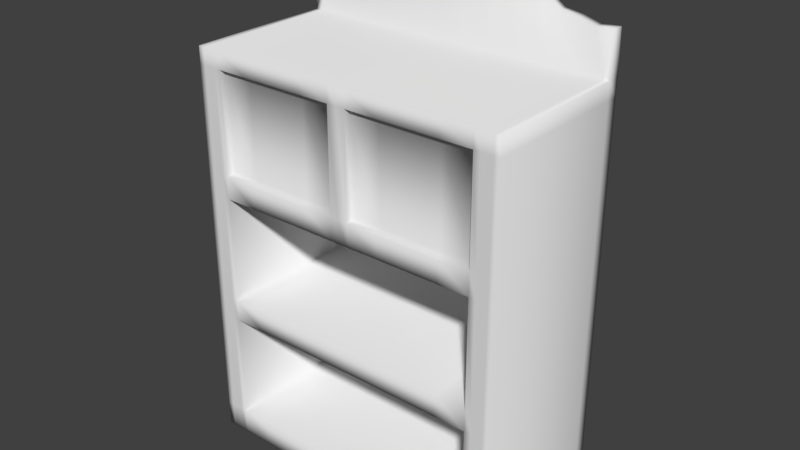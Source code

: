 # Source: simple_bookcase.blend  (saved by Blender 2.79.0; exported with 4.5.12 LTS)
import bpy
from mathutils import Matrix  # noqa: F401  (used for matrix-valued properties, if any)

bpy.ops.wm.read_factory_settings(use_empty=True)
scene = bpy.context.scene
scene.name = 'Scene'

# ---- collections
col_collection_1 = bpy.data.collections.new('Collection 1'); scene.collection.children.link(col_collection_1)

# ---- world
world_world = bpy.data.worlds.new('World'); scene.world = world_world
world_world.color = (0.05088, 0.05088, 0.05088)
world_world.use_sun_shadow = False
world_world.sun_shadow_jitter_overblur = 0.0
world_world.cycles.sampling_method = 'MANUAL'

# ---- meshes
me_cube_002 = bpy.data.meshes.new('Cube.002')
me_cube_002.from_pydata([(0.002222, -1.0, -1.0), (0.002222, -1.0, 1.516), (0.002222, 1.0, -1.0), (0.002222, 1.0, 1.516), (1.0, -1.0, -1.0), (0.9978, -0.9978, 1.78), (1.0, 1.0, -1.0), (0.9978, 0.9978, 1.78), (0.002222, -1.0, -0.8393), (0.002222, 1.0, -0.8393), (1.0, 1.0, -0.8393), (1.0, -1.0, -0.8393), (0.002222, -1.0, -0.1674), (0.002222, 1.0, -0.1674), (1.0, 1.0, -0.1674), (1.0, -1.0, -0.1674), (0.002222, -1.0, -0.03439), (0.002222, 1.0, -0.03439), (1.0, 1.0, -0.03439), (1.0, -1.0, -0.03439), (0.002222, -1.0, 0.6372), (0.002222, 1.0, 0.6372), (1.0, 1.0, 0.6372), (1.0, -1.0, 0.6372), (0.002222, -1.0, 0.7794), (0.002222, 1.0, 0.7794), (1.0, 1.0, 0.7794), (1.0, -1.0, 0.7794), (0.002222, 0.8489, -1.0), (0.002222, 0.8489, 1.516), (1.0, 0.8489, -1.0), (0.9862, 0.5782, 1.892), (1.0, 0.8489, -0.8393), (0.9256, 0.8389, -0.8293), (1.0, 0.8489, -0.1674), (0.9256, 0.8389, -0.1774), (1.0, 0.8489, -0.03439), (0.9301, 0.8389, -0.02439), (1.0, 0.8489, 0.6372), (0.9301, 0.8389, 0.6272), (1.0, 0.8489, 0.7794), (0.03377, 0.8389, 0.7894), (0.002222, -0.8451, -1.0), (0.9862, -0.5745, 1.892), (1.0, -0.8451, -0.8393), (1.0, -0.8451, -0.1674), (1.0, -0.8451, -0.03439), (1.0, -0.8451, 0.6372), (1.0, -0.8451, 0.7794), (0.002222, -0.8451, 1.516), (1.0, -0.8451, -1.0), (0.9256, -0.8351, -0.8293), (0.9256, -0.8351, -0.1774), (0.9301, -0.8351, -0.02439), (0.9301, -0.8351, 0.6272), (0.03377, -0.8351, 0.7894), (0.002222, -0.8451, -0.03439), (0.002222, 0.8489, -0.03439), (0.002222, -0.8451, 0.6372), (0.002222, 0.8489, 0.6372), (0.002222, -0.8451, -0.8393), (0.002222, 0.8489, -0.8393), (0.002222, -0.8451, -0.1674), (0.002222, 0.8489, -0.1674), (0.002222, 0.001889, 1.516), (1.0, 0.001889, -1.0), (0.002222, 0.001889, -0.8393), (0.002222, 0.001889, -0.1674), (0.002222, 0.001889, -0.03439), (0.002222, 0.001889, 0.6372), (0.002222, 0.001889, 0.7794), (0.002222, 0.001889, -1.0), (0.9978, 0.001889, 2.112), (1.0, 0.001889, -0.8393), (1.0, 0.001889, -0.1674), (1.0, 0.001889, -0.03439), (1.0, 0.001889, 0.6372), (1.0, 0.001889, 0.7794), (0.9301, 0.001889, -0.02439), (0.9301, 0.001889, 0.6272), (0.9256, 0.001889, -0.8293), (0.9256, 0.001889, -0.1774), (0.002222, -1.0, 1.411), (0.002222, 1.0, 1.411), (1.0, 1.0, 1.411), (1.0, -1.0, 1.411), (1.0, 0.8489, 1.411), (0.03377, 0.8389, 1.401), (0.03377, -0.8351, 1.401), (1.0, -0.8451, 1.411), (1.0, 0.001889, 1.411), (0.002222, 0.001889, 1.411), (0.002222, 0.05784, 1.516), (1.0, 0.05784, -1.0), (0.002222, 0.05784, -0.8393), (0.002222, 0.05784, -0.1674), (0.002222, 0.05784, -0.03439), (0.002222, 0.05784, 0.6372), (0.03377, 0.06784, 0.7894), (0.9301, 0.05718, -0.02439), (0.9301, 0.05718, 0.6272), (0.9256, 0.05718, -0.8293), (0.9256, 0.05718, -0.1774), (0.002222, 0.05784, -1.0), (0.9978, 0.05784, 2.112), (1.0, 0.05784, -0.8393), (1.0, 0.05784, -0.1674), (1.0, 0.05784, -0.03439), (1.0, 0.05784, 0.6372), (1.0, 0.05784, 0.7794), (1.0, 0.05784, 1.411), (0.03377, 0.06784, 1.401), (0.002222, -0.05575, -1.0), (0.9978, -0.05575, 2.112), (1.0, -0.05575, -0.8393), (1.0, -0.05575, -0.1674), (1.0, -0.05575, -0.03439), (1.0, -0.05575, 0.6372), (1.0, -0.05575, 0.7794), (0.002222, -0.05575, 1.516), (1.0, -0.05575, -1.0), (0.002222, -0.05575, -0.8393), (0.002222, -0.05575, -0.1674), (0.002222, -0.05575, -0.03439), (0.002222, -0.05575, 0.6372), (0.03377, -0.06575, 0.7894), (0.9301, -0.05507, -0.02439), (0.9301, -0.05507, 0.6272), (0.9256, -0.05507, -0.8293), (0.9256, -0.05507, -0.1774), (0.03377, -0.06575, 1.401), (1.0, -0.05575, 1.411), (0.002222, 0.05784, 0.7794), (0.002222, 0.8489, 0.7794), (0.002222, 0.8489, 1.411), (0.002222, -0.8451, 1.411), (0.002222, -0.8451, 0.7794), (0.002222, 0.05784, 1.411), (0.002222, -0.05575, 0.7794), (0.002222, -0.05575, 1.411), (0.923, 1.0, -1.0), (0.9252, 0.9978, 1.78), (0.923, -1.0, -1.0), (0.9252, -0.9978, 1.78), (0.923, -1.0, -0.8393), (0.923, 1.0, -0.8393), (0.923, -1.0, -0.1674), (0.923, 1.0, -0.1674), (0.923, -1.0, -0.03439), (0.923, 1.0, -0.03439), (0.923, -1.0, 0.6372), (0.923, 1.0, 0.6372), (0.923, -1.0, 0.7794), (0.923, 1.0, 0.7794), (0.923, 0.8489, 1.516), (0.923, 0.8489, -1.0), (0.9368, -0.5745, 1.892), (0.923, -0.8451, -1.0), (0.923, 0.001889, -1.0), (0.9252, 0.001889, 2.112), (0.923, -1.0, 1.411), (0.923, 1.0, 1.411), (0.923, 0.05784, 1.516), (0.923, 0.05784, -1.0), (0.923, -0.05575, -1.0), (0.9252, -0.05575, 2.112), (0.923, 1.0, 1.516), (1.0, 1.0, 1.516), (1.0, -0.8451, 1.516), (1.0, -1.0, 1.516), (1.0, 0.8489, 1.516), (1.0, -0.05575, 1.516), (1.0, 0.05784, 1.516), (1.0, 0.001889, 1.516), (0.923, -1.0, 1.516), (0.923, 0.001889, 1.516), (0.923, -0.05575, 1.516), (0.9368, 0.5782, 1.892), (0.9252, 0.05784, 2.112), (0.923, -0.8451, 1.516), (0.002222, 0.9245, 1.516), (1.0, 0.9245, -1.0), (0.002222, 0.9245, -0.8393), (0.002222, 0.9245, -0.1674), (0.002222, 0.9245, -0.03439), (0.002222, 0.9245, 0.6372), (0.002222, 0.9245, 0.7794), (0.002222, 0.9245, -1.0), (1.0, 0.9245, 1.516), (1.0, 0.9245, -0.8393), (1.0, 0.9245, -0.1674), (1.0, 0.9245, -0.03439), (1.0, 0.9245, 0.6372), (1.0, 0.9245, 0.7794), (1.0, 0.9245, 1.411), (0.002222, 0.9245, 1.411), (0.923, 0.9245, -1.0), (0.923, 0.9245, 1.516), (0.992, 0.788, 1.801), (0.931, 0.788, 1.801), (0.002222, -0.9226, -1.0), (1.0, -0.9226, 1.516), (1.0, -0.9226, -0.8393), (1.0, -0.9226, -0.1674), (1.0, -0.9226, -0.03439), (1.0, -0.9226, 0.6372), (1.0, -0.9226, 0.7794), (0.002222, -0.9226, 1.516), (1.0, -0.9226, -1.0), (0.002222, -0.9226, -0.8393), (0.002222, -0.9226, -0.1674), (0.002222, -0.9226, -0.03439), (0.002222, -0.9226, 0.6372), (0.002222, -0.9226, 0.7794), (0.002222, -0.9226, 1.411), (1.0, -0.9226, 1.411), (0.923, -0.9226, 1.516), (0.923, -0.9226, -1.0), (0.992, -0.7861, 1.801), (0.931, -0.7861, 1.801), (0.002222, 0.4534, 1.516), (1.0, 0.4534, -1.0), (0.002222, 0.4534, -0.8393), (0.002222, 0.4534, -0.1674), (0.002222, 0.4534, -0.03439), (0.002222, 0.4534, 0.6372), (0.002222, 0.4534, 0.7794), (0.9301, 0.4481, -0.02439), (0.9301, 0.4481, 0.6272), (0.9256, 0.4481, -0.8293), (0.9256, 0.4481, -0.1774), (0.002222, 0.4534, 1.411), (0.002222, 0.4534, -1.0), (1.0, 0.4534, 1.516), (1.0, 0.4534, -0.8393), (1.0, 0.4534, -0.1674), (1.0, 0.4534, -0.03439), (1.0, 0.4534, 0.6372), (1.0, 0.4534, 0.7794), (1.0, 0.4534, 1.411), (0.03377, 0.4534, 0.7894), (0.03377, 0.4534, 1.401), (0.923, 0.4534, -1.0), (0.923, 0.4534, 1.516), (0.992, 0.318, 2.048), (0.931, 0.318, 2.048), (0.002222, -0.4504, -1.0), (1.0, -0.4504, 1.516), (1.0, -0.4504, -0.8393), (1.0, -0.4504, -0.1674), (1.0, -0.4504, -0.03439), (1.0, -0.4504, 0.6372), (1.0, -0.4504, 0.7794), (1.0, -0.4504, 1.411), (0.002222, -0.4504, 1.516), (1.0, -0.4504, -1.0), (0.002222, -0.4504, -0.8393), (0.002222, -0.4504, -0.1674), (0.002222, -0.4504, -0.03439), (0.002222, -0.4504, 0.6372), (0.002222, -0.4504, 0.7794), (0.9301, -0.4451, -0.02439), (0.9301, -0.4451, 0.6272), (0.9256, -0.4451, -0.8293), (0.9256, -0.4451, -0.1774), (0.002222, -0.4504, 1.411), (0.03377, -0.4504, 0.7894), (0.03377, -0.4504, 1.401), (0.923, -0.4504, -1.0), (0.923, -0.4504, 1.516), (0.992, -0.3151, 2.048), (0.931, -0.3151, 2.048), (0.002222, 0.6511, 1.516), (1.0, 0.6511, -1.0), (0.002222, 0.6511, -0.8393), (0.002222, 0.6511, -0.1674), (0.002222, 0.6511, -0.03439), (0.002222, 0.6511, 0.6372), (0.002222, 0.6511, 0.7794), (0.9301, 0.6435, -0.02439), (0.9301, 0.6435, 0.6272), (0.9256, 0.6435, -0.8293), (0.9256, 0.6435, -0.1774), (0.002222, 0.6511, 1.411), (0.03377, 0.6461, 0.7894), (0.03377, 0.6461, 1.401), (0.002222, 0.6511, -1.0), (1.0, 0.6511, 1.516), (1.0, 0.6511, -0.8393), (1.0, 0.6511, -0.1674), (1.0, 0.6511, -0.03439), (1.0, 0.6511, 0.6372), (1.0, 0.6511, 0.7794), (1.0, 0.6511, 1.411), (0.923, 0.6511, -1.0), (0.923, 0.6511, 1.516), (0.9891, 0.4481, 1.983), (0.9339, 0.4481, 1.983), (0.002222, -0.6478, -1.0), (1.0, -0.6478, 1.516), (1.0, -0.6478, -0.8393), (1.0, -0.6478, -0.1674), (1.0, -0.6478, -0.03439), (1.0, -0.6478, 0.6372), (1.0, -0.6478, 0.7794), (1.0, -0.6478, 1.411), (0.923, -0.6478, -1.0), (0.923, -0.6478, 1.516), (0.9891, -0.4448, 1.983), (0.9339, -0.4448, 1.983), (0.002222, -0.6478, 1.516), (1.0, -0.6478, -1.0), (0.002222, -0.6478, -0.8393), (0.002222, -0.6478, -0.1674), (0.002222, -0.6478, -0.03439), (0.002222, -0.6478, 0.6372), (0.002222, -0.6478, 0.7794), (0.9301, -0.6401, -0.02439), (0.9301, -0.6401, 0.6272), (0.9256, -0.6401, -0.8293), (0.9256, -0.6401, -0.1774), (0.002222, -0.6478, 1.411), (0.03377, -0.6428, 0.7894), (0.03377, -0.6428, 1.401), (0.002222, 0.2556, -1.0), (1.0, 0.2556, 1.516), (1.0, 0.2556, -0.8393), (1.0, 0.2556, -0.1674), (1.0, 0.2556, -0.03439), (1.0, 0.2556, 0.6372), (1.0, 0.2556, 0.7794), (1.0, 0.2556, 1.411), (0.923, 0.2556, -1.0), (0.923, 0.2556, 1.516), (0.9949, 0.1879, 2.092), (0.9281, 0.1879, 2.092), (0.002222, 0.2556, 1.516), (1.0, 0.2556, -1.0), (0.002222, 0.2556, -0.8393), (0.002222, 0.2556, -0.1674), (0.002222, 0.2556, -0.03439), (0.002222, 0.2556, 0.6372), (0.002222, 0.2556, 0.7794), (0.9301, 0.2526, -0.02439), (0.9301, 0.2526, 0.6272), (0.9256, 0.2526, -0.8293), (0.9256, 0.2526, -0.1774), (0.002222, 0.2556, 1.411), (0.03377, 0.2606, 0.7894), (0.03377, 0.2606, 1.401), (0.002222, -0.2531, 1.516), (1.0, -0.2531, -1.0), (0.002222, -0.2531, -0.8393), (0.002222, -0.2531, -0.1674), (0.002222, -0.2531, -0.03439), (0.002222, -0.2531, 0.6372), (0.002222, -0.2531, 0.7794), (0.9301, -0.2501, -0.02439), (0.9301, -0.2501, 0.6272), (0.9256, -0.2501, -0.8293), (0.9256, -0.2501, -0.1774), (0.002222, -0.2531, 1.411), (0.03377, -0.2581, 0.7894), (0.03377, -0.2581, 1.401), (0.002222, -0.2531, -1.0), (1.0, -0.2531, 1.516), (1.0, -0.2531, -0.8393), (1.0, -0.2531, -0.1674), (1.0, -0.2531, -0.03439), (1.0, -0.2531, 0.6372), (1.0, -0.2531, 0.7794), (1.0, -0.2531, 1.411), (0.923, -0.2531, -1.0), (0.923, -0.2531, 1.516), (0.9949, -0.1854, 2.092), (0.9281, -0.1854, 2.092), (0.002222, 0.8867, -1.0), (1.0, 0.8867, 1.516), (1.0, 0.8867, -0.8393), (1.0, 0.8867, -0.1674), (1.0, 0.8867, -0.03439), (1.0, 0.8867, 0.6372), (1.0, 0.8867, 0.7794), (1.0, 0.8867, 1.411), (0.923, 0.8867, -1.0), (0.923, 0.8867, 1.516), (0.9891, 0.6831, 1.819), (0.9339, 0.6831, 1.819), (0.002222, 0.8867, 1.516), (1.0, 0.8867, -1.0), (0.002222, 0.8867, -0.8393), (0.002222, 0.8867, -0.1674), (0.002222, 0.8867, -0.03439), (0.002222, 0.8867, 0.6372), (0.002222, 0.8867, 0.7794), (0.002222, 0.8867, 1.411), (0.002222, -0.8839, 1.516), (1.0, -0.8839, -1.0), (0.002222, -0.8839, -0.8393), (0.002222, -0.8839, -0.1674), (0.002222, -0.8839, -0.03439), (0.002222, -0.8839, 0.6372), (0.002222, -0.8839, 0.7794), (0.002222, -0.8839, 1.411), (0.002222, -0.8839, -1.0), (1.0, -0.8839, 1.516), (1.0, -0.8839, -0.8393), (1.0, -0.8839, -0.1674), (1.0, -0.8839, -0.03439), (1.0, -0.8839, 0.6372), (1.0, -0.8839, 0.7794), (1.0, -0.8839, 1.411), (0.923, -0.8839, 1.516), (0.923, -0.8839, -1.0), (0.9891, -0.6803, 1.819), (0.9339, -0.6803, 1.819), (0.002222, 0.9622, 1.516), (1.0, 0.9622, -1.0), (0.002222, 0.9622, -0.8393), (0.002222, 0.9622, -0.1674), (0.002222, 0.9622, -0.03439), (0.002222, 0.9622, 0.6372), (0.002222, 0.9622, 0.7794), (0.002222, 0.9622, 1.411), (0.002222, 0.9622, -1.0), (1.0, 0.9622, 1.516), (1.0, 0.9622, -0.8393), (1.0, 0.9622, -0.1674), (1.0, 0.9622, -0.03439), (1.0, 0.9622, 0.6372), (1.0, 0.9622, 0.7794), (1.0, 0.9622, 1.411), (0.923, 0.9622, -1.0), (0.923, 0.9622, 1.516), (0.9949, 0.8929, 1.772), (0.9281, 0.8929, 1.772), (0.002222, -0.9613, -1.0), (1.0, -0.9613, 1.516), (1.0, -0.9613, -0.8393), (1.0, -0.9613, -0.1674), (1.0, -0.9613, -0.03439), (1.0, -0.9613, 0.6372), (1.0, -0.9613, 0.7794), (1.0, -0.9613, 1.411), (0.923, -0.9613, 1.516), (0.923, -0.9613, -1.0), (0.9949, -0.892, 1.772), (0.9281, -0.892, 1.772), (0.002222, -0.9613, 1.516), (1.0, -0.9613, -1.0), (0.002222, -0.9613, -0.8393), (0.002222, -0.9613, -0.1674), (0.002222, -0.9613, -0.03439), (0.002222, -0.9613, 0.6372), (0.002222, -0.9613, 0.7794), (0.002222, -0.9613, 1.411)], [], [(423, 416, 3, 83), (161, 166, 167, 84), (443, 437, 169, 85), (160, 174, 1, 82), (445, 449, 4, 142), (444, 448, 1, 174), (142, 144, 8, 0), (449, 438, 11, 4), (140, 145, 10, 6), (424, 418, 9, 2), (144, 146, 12, 8), (438, 439, 15, 11), (145, 147, 14, 10), (418, 419, 13, 9), (146, 148, 16, 12), (439, 440, 19, 15), (147, 149, 18, 14), (419, 420, 17, 13), (148, 150, 20, 16), (440, 441, 23, 19), (149, 151, 22, 18), (420, 421, 21, 17), (150, 152, 24, 20), (441, 442, 27, 23), (151, 153, 26, 22), (421, 422, 25, 21), (277, 278, 133, 59), (381, 382, 40, 38), (279, 280, 39, 37), (380, 381, 38, 36), (275, 276, 57, 63), (379, 380, 36, 34), (281, 282, 35, 33), (378, 379, 34, 32), (286, 274, 61, 28), (389, 378, 32, 30), (385, 388, 29, 154), (384, 389, 30, 155), (383, 377, 170, 86), (283, 272, 29, 134), (403, 396, 49, 135), (404, 398, 60, 42), (398, 399, 62, 60), (399, 400, 56, 62), (400, 401, 58, 56), (401, 402, 136, 58), (303, 304, 48, 47), (302, 303, 47, 46), (301, 302, 46, 45), (300, 301, 45, 44), (311, 300, 44, 50), (307, 310, 49, 179), (306, 311, 50, 157), (305, 299, 168, 89), (279, 37, 57, 276), (318, 54, 58, 315), (37, 39, 59, 57), (54, 53, 56, 58), (281, 33, 61, 274), (320, 52, 62, 313), (33, 35, 63, 61), (52, 51, 60, 62), (102, 81, 67, 95), (128, 80, 66, 121), (100, 79, 69, 97), (126, 78, 68, 123), (110, 172, 173, 90), (163, 93, 65, 158), (162, 92, 64, 175), (93, 105, 73, 65), (105, 106, 74, 73), (106, 107, 75, 74), (107, 108, 76, 75), (108, 109, 77, 76), (139, 119, 64, 91), (112, 121, 66, 71), (128, 129, 81, 80), (122, 123, 68, 67), (126, 127, 79, 78), (124, 138, 70, 69), (138, 139, 91, 70), (109, 110, 90, 77), (304, 305, 89, 48), (402, 403, 135, 136), (284, 285, 87, 41), (382, 383, 86, 40), (152, 160, 82, 24), (442, 443, 85, 27), (153, 161, 84, 26), (422, 423, 83, 25), (70, 91, 137, 132), (330, 331, 110, 109), (329, 330, 109, 108), (328, 329, 108, 107), (327, 328, 107, 106), (326, 327, 106, 105), (337, 326, 105, 93), (333, 336, 92, 162), (332, 337, 93, 163), (331, 325, 172, 110), (344, 100, 97, 341), (346, 102, 95, 339), (80, 101, 94, 66), (78, 99, 96, 68), (91, 64, 92, 137), (71, 66, 94, 103), (80, 81, 102, 101), (67, 68, 96, 95), (78, 79, 100, 99), (69, 70, 132, 97), (77, 90, 131, 118), (362, 363, 130, 125), (355, 356, 138, 124), (357, 358, 127, 126), (353, 354, 123, 122), (359, 360, 129, 128), (364, 352, 121, 112), (361, 350, 119, 139), (357, 126, 123, 354), (359, 128, 121, 352), (81, 129, 122, 67), (79, 127, 124, 69), (90, 173, 171, 131), (158, 65, 120, 164), (175, 64, 119, 176), (65, 73, 114, 120), (73, 74, 115, 114), (74, 75, 116, 115), (75, 76, 117, 116), (76, 77, 118, 117), (284, 41, 133, 278), (41, 87, 134, 133), (88, 55, 136, 135), (349, 111, 137, 347), (111, 98, 132, 137), (362, 125, 138, 356), (323, 88, 135, 321), (125, 130, 139, 138), (159, 72, 104, 178), (71, 158, 164, 112), (324, 332, 163, 103), (334, 335, 178, 104), (25, 83, 161, 153), (27, 85, 160, 152), (103, 163, 158, 71), (298, 306, 157, 42), (376, 384, 155, 28), (386, 387, 177, 31), (21, 25, 153, 151), (23, 27, 152, 150), (17, 21, 151, 149), (19, 23, 150, 148), (13, 17, 149, 147), (15, 19, 148, 146), (9, 13, 147, 145), (11, 15, 146, 144), (2, 9, 145, 140), (4, 11, 144, 142), (436, 445, 142, 0), (85, 169, 174, 160), (83, 3, 166, 161), (165, 113, 72, 159), (447, 143, 5, 446), (309, 156, 43, 308), (141, 7, 167, 166), (446, 5, 169, 437), (386, 31, 170, 377), (308, 43, 168, 299), (104, 72, 173, 172), (334, 104, 172, 325), (72, 113, 171, 173), (5, 143, 174, 169), (165, 159, 175, 176), (297, 177, 154, 295), (159, 178, 162, 175), (375, 165, 176, 373), (435, 141, 166, 433), (415, 156, 179, 412), (387, 199, 197, 385), (434, 198, 188, 425), (434, 435, 199, 198), (424, 432, 196, 187), (394, 395, 195, 186), (430, 431, 194, 193), (431, 425, 188, 194), (432, 417, 181, 196), (433, 416, 180, 197), (417, 426, 189, 181), (426, 427, 190, 189), (427, 428, 191, 190), (428, 429, 192, 191), (429, 430, 193, 192), (393, 394, 186, 185), (392, 393, 185, 184), (391, 392, 184, 183), (390, 391, 183, 182), (376, 390, 182, 187), (395, 388, 180, 195), (447, 219, 216, 444), (414, 218, 201, 405), (415, 219, 218, 414), (404, 413, 217, 200), (410, 411, 215, 206), (454, 455, 214, 213), (453, 454, 213, 212), (452, 453, 212, 211), (451, 452, 211, 210), (450, 451, 210, 209), (436, 450, 209, 200), (455, 448, 207, 214), (409, 410, 206, 205), (408, 409, 205, 204), (407, 408, 204, 203), (406, 407, 203, 202), (397, 406, 202, 208), (412, 396, 207, 216), (413, 397, 208, 217), (411, 405, 201, 215), (335, 245, 243, 333), (296, 244, 233, 287), (296, 297, 245, 244), (286, 294, 242, 232), (285, 241, 231, 283), (348, 240, 226, 342), (282, 230, 223, 275), (280, 228, 225, 277), (293, 287, 233, 239), (294, 273, 221, 242), (295, 272, 220, 243), (273, 288, 234, 221), (288, 289, 235, 234), (289, 290, 236, 235), (290, 291, 237, 236), (291, 292, 238, 237), (292, 293, 239, 238), (348, 349, 241, 240), (345, 229, 222, 338), (343, 227, 224, 340), (347, 336, 220, 231), (324, 338, 222, 232), (345, 346, 230, 229), (339, 340, 224, 223), (343, 344, 228, 227), (341, 342, 226, 225), (309, 271, 269, 307), (374, 270, 247, 365), (375, 271, 270, 374), (364, 372, 268, 246), (363, 267, 265, 361), (322, 266, 260, 316), (319, 263, 256, 312), (317, 261, 258, 314), (321, 310, 254, 265), (298, 312, 256, 246), (319, 320, 264, 263), (313, 314, 258, 257), (317, 318, 262, 261), (315, 316, 260, 259), (322, 323, 267, 266), (370, 371, 253, 252), (360, 264, 257, 353), (358, 262, 259, 355), (371, 365, 247, 253), (372, 351, 255, 268), (373, 350, 254, 269), (351, 366, 248, 255), (366, 367, 249, 248), (367, 368, 250, 249), (368, 369, 251, 250), (369, 370, 252, 251), (40, 86, 293, 292), (38, 40, 292, 291), (36, 38, 291, 290), (34, 36, 290, 289), (32, 34, 289, 288), (30, 32, 288, 273), (154, 29, 272, 295), (155, 30, 273, 294), (86, 170, 287, 293), (39, 280, 277, 59), (35, 282, 275, 63), (87, 285, 283, 134), (28, 155, 294, 286), (31, 177, 297, 296), (31, 296, 287, 170), (245, 297, 295, 243), (240, 284, 278, 226), (240, 241, 285, 284), (229, 281, 274, 222), (227, 279, 276, 224), (231, 220, 272, 283), (232, 222, 274, 286), (229, 230, 282, 281), (223, 224, 276, 275), (227, 228, 280, 279), (225, 226, 278, 277), (55, 88, 323, 322), (58, 136, 316, 315), (53, 54, 318, 317), (62, 56, 314, 313), (51, 52, 320, 319), (42, 60, 312, 298), (135, 49, 310, 321), (53, 317, 314, 56), (51, 319, 312, 60), (55, 322, 316, 136), (156, 309, 307, 179), (270, 308, 299, 247), (271, 309, 308, 270), (246, 268, 306, 298), (267, 323, 321, 265), (252, 253, 305, 304), (264, 320, 313, 257), (262, 318, 315, 259), (253, 247, 299, 305), (268, 255, 311, 306), (269, 254, 310, 307), (255, 248, 300, 311), (248, 249, 301, 300), (249, 250, 302, 301), (250, 251, 303, 302), (251, 252, 304, 303), (97, 132, 342, 341), (99, 100, 344, 343), (95, 96, 340, 339), (101, 102, 346, 345), (103, 94, 338, 324), (137, 92, 336, 347), (99, 343, 340, 96), (101, 345, 338, 94), (98, 111, 349, 348), (98, 348, 342, 132), (178, 335, 333, 162), (244, 334, 325, 233), (244, 245, 335, 334), (232, 242, 332, 324), (241, 349, 347, 231), (230, 346, 339, 223), (228, 344, 341, 225), (239, 233, 325, 331), (242, 221, 337, 332), (243, 220, 336, 333), (221, 234, 326, 337), (234, 235, 327, 326), (235, 236, 328, 327), (236, 237, 329, 328), (237, 238, 330, 329), (238, 239, 331, 330), (117, 118, 370, 369), (116, 117, 369, 368), (115, 116, 368, 367), (114, 115, 367, 366), (120, 114, 366, 351), (176, 119, 350, 373), (164, 120, 351, 372), (131, 171, 365, 371), (127, 358, 355, 124), (129, 360, 353, 122), (118, 131, 371, 370), (130, 363, 361, 139), (112, 164, 372, 364), (165, 375, 374, 113), (113, 374, 365, 171), (271, 375, 373, 269), (266, 362, 356, 260), (263, 359, 352, 256), (261, 357, 354, 258), (265, 254, 350, 361), (246, 256, 352, 364), (263, 264, 360, 359), (257, 258, 354, 353), (261, 262, 358, 357), (259, 260, 356, 355), (266, 267, 363, 362), (134, 29, 388, 395), (28, 61, 390, 376), (61, 63, 391, 390), (63, 57, 392, 391), (57, 59, 393, 392), (59, 133, 394, 393), (133, 134, 395, 394), (177, 387, 385, 154), (198, 386, 377, 188), (198, 199, 387, 386), (187, 196, 384, 376), (193, 194, 383, 382), (194, 188, 377, 383), (196, 181, 389, 384), (197, 180, 388, 385), (181, 189, 378, 389), (189, 190, 379, 378), (190, 191, 380, 379), (191, 192, 381, 380), (192, 193, 382, 381), (89, 168, 405, 411), (157, 50, 397, 413), (179, 49, 396, 412), (50, 44, 406, 397), (44, 45, 407, 406), (45, 46, 408, 407), (46, 47, 409, 408), (47, 48, 410, 409), (48, 89, 411, 410), (42, 157, 413, 404), (156, 415, 414, 43), (43, 414, 405, 168), (219, 415, 412, 216), (213, 214, 403, 402), (212, 213, 402, 401), (211, 212, 401, 400), (210, 211, 400, 399), (209, 210, 399, 398), (200, 209, 398, 404), (214, 207, 396, 403), (22, 26, 430, 429), (18, 22, 429, 428), (14, 18, 428, 427), (10, 14, 427, 426), (6, 10, 426, 417), (166, 3, 416, 433), (140, 6, 417, 432), (84, 167, 425, 431), (26, 84, 431, 430), (2, 140, 432, 424), (7, 141, 435, 434), (7, 434, 425, 167), (199, 435, 433, 197), (186, 195, 423, 422), (185, 186, 422, 421), (184, 185, 421, 420), (183, 184, 420, 419), (182, 183, 419, 418), (187, 182, 418, 424), (195, 180, 416, 423), (82, 1, 448, 455), (0, 8, 450, 436), (8, 12, 451, 450), (12, 16, 452, 451), (16, 20, 453, 452), (20, 24, 454, 453), (24, 82, 455, 454), (143, 447, 444, 174), (218, 446, 437, 201), (219, 447, 446, 218), (200, 217, 445, 436), (206, 215, 443, 442), (205, 206, 442, 441), (204, 205, 441, 440), (203, 204, 440, 439), (202, 203, 439, 438), (208, 202, 438, 449), (216, 207, 448, 444), (217, 208, 449, 445), (215, 201, 437, 443)])
me_cube_002.polygons.foreach_set('use_smooth', [True] * 454)
me_cube_002.use_remesh_preserve_volume = False
me_cube_002.use_remesh_preserve_attributes = False
me_cube_002.use_mirror_vertex_groups = False
me_cube_002.update()

# ---- objects
ob_cube = bpy.data.objects.new('Cube', me_cube_002)

# ---- transforms, parenting, visibility, modifiers, constraints
ob_cube.location = (0.0, 0.0, 1.0)
ob_cube.rotation_euler = (0.0, 0.0, 1.571)
ob_cube.lineart.crease_threshold = 0.0

# ---- collection membership
col_collection_1.objects.link(ob_cube)

# ---- scene / render settings (as saved in the file)
scene.frame_start = 1; scene.frame_end = 250; scene.frame_set(1)
scene.render.engine = 'BLENDER_EEVEE_NEXT'
scene.render.resolution_percentage = 50
scene.render.dither_intensity = 0.0
scene.cycles.use_denoising = False
scene.cycles.samples = 128
scene.cycles.sampling_pattern = 'TABULATED_SOBOL'
scene.cycles.use_adaptive_sampling = False
scene.cycles.use_light_tree = False
scene.cycles.blur_glossy = 0.0
scene.cycles.sample_clamp_indirect = 0.0
scene.view_settings.view_transform = 'Standard'
bpy.context.view_layer.update()

# ---- added for rendering (the .blend has no active camera and no usable light): camera, sun
cam_auto = bpy.data.cameras.new('AutoCamera')
cam_auto.lens = 50.0
cam_auto.sensor_width = 36.0
cam_auto.clip_end = 1000.0
ob_auto_camera = bpy.data.objects.new('AutoCamera', cam_auto)
scene.collection.objects.link(ob_auto_camera)
ob_auto_camera.location = (3.5446, -3.75241, 4.39144)
ob_auto_camera.rotation_euler = (1.09748, -7.21219e-08, 0.694738)
scene.camera = ob_auto_camera
light_auto_sun = bpy.data.lights.new('AutoSun', 'SUN')
light_auto_sun.energy = 3.0
light_auto_sun.angle = 0.0523599
ob_auto_sun = bpy.data.objects.new('AutoSun', light_auto_sun)
scene.collection.objects.link(ob_auto_sun)
ob_auto_sun.rotation_euler = (0.872665, 0.174533, 0.523599)
bpy.context.view_layer.update()
